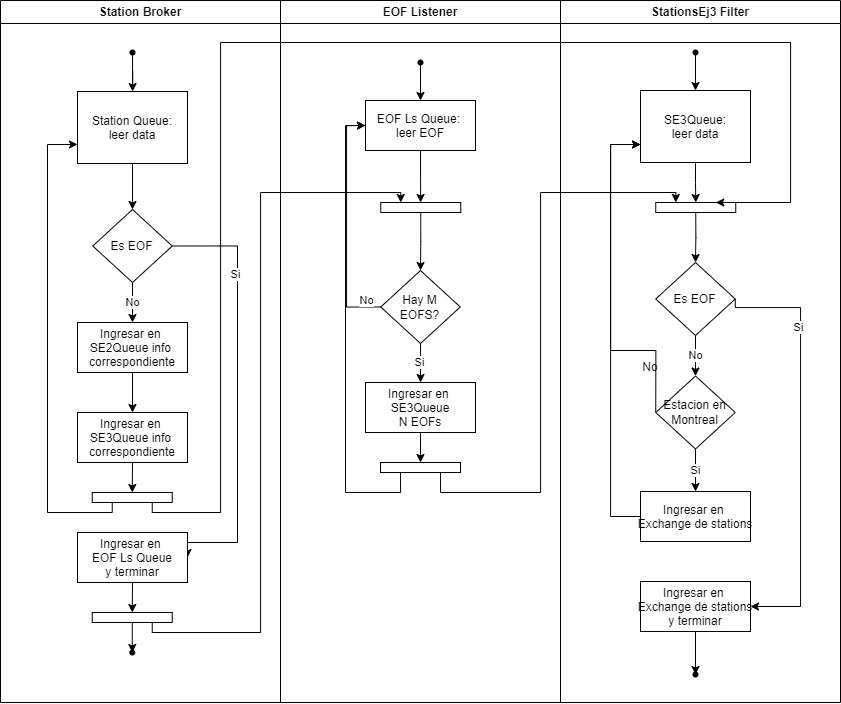

The diagram above was exported from draw.io. Its source (the exported page's mxGraphModel, read from the mxfile embedded in the PNG):
<mxGraphModel dx="691" dy="1042" grid="1" gridSize="10" guides="1" tooltips="1" connect="1" arrows="1" fold="1" page="1" pageScale="1" pageWidth="827" pageHeight="1169" math="0" shadow="0">
  <root>
    <mxCell id="0" />
    <mxCell id="1" parent="0" />
    <mxCell id="2" value="Station Broker" style="swimlane;whiteSpace=wrap;startSize=23;" vertex="1" parent="1">
      <mxGeometry x="1790" y="1078" width="280" height="702" as="geometry" />
    </mxCell>
    <mxCell id="3" style="edgeStyle=orthogonalEdgeStyle;rounded=0;orthogonalLoop=1;jettySize=auto;html=1;exitX=0.5;exitY=1;exitDx=0;exitDy=0;entryX=0.5;entryY=0;entryDx=0;entryDy=0;" edge="1" parent="2" source="4" target="8">
      <mxGeometry relative="1" as="geometry" />
    </mxCell>
    <mxCell id="4" value="Station Queue: &#10;leer data" style="" vertex="1" parent="2">
      <mxGeometry x="77" y="91" width="110" height="72" as="geometry" />
    </mxCell>
    <mxCell id="5" style="edgeStyle=orthogonalEdgeStyle;rounded=0;orthogonalLoop=1;jettySize=auto;html=1;exitX=1;exitY=0.5;exitDx=0;exitDy=0;entryX=1;entryY=0.5;entryDx=0;entryDy=0;" edge="1" parent="2" source="8" target="13">
      <mxGeometry relative="1" as="geometry">
        <Array as="points">
          <mxPoint x="237" y="246" />
          <mxPoint x="237" y="542" />
          <mxPoint x="187" y="542" />
        </Array>
      </mxGeometry>
    </mxCell>
    <mxCell id="6" value="Si" style="edgeLabel;html=1;align=center;verticalAlign=middle;resizable=0;points=[];" connectable="0" vertex="1" parent="5">
      <mxGeometry x="-0.5624" y="-3" relative="1" as="geometry">
        <mxPoint as="offset" />
      </mxGeometry>
    </mxCell>
    <mxCell id="7" value="No" style="edgeStyle=orthogonalEdgeStyle;rounded=0;orthogonalLoop=1;jettySize=auto;html=1;exitX=0.5;exitY=1;exitDx=0;exitDy=0;entryX=0.5;entryY=0;entryDx=0;entryDy=0;" edge="1" parent="2" source="8" target="11">
      <mxGeometry relative="1" as="geometry" />
    </mxCell>
    <mxCell id="8" value="Es EOF" style="rhombus;whiteSpace=wrap;html=1;" vertex="1" parent="2">
      <mxGeometry x="92.25" y="209" width="79.5" height="73" as="geometry" />
    </mxCell>
    <mxCell id="9" style="edgeStyle=orthogonalEdgeStyle;rounded=0;orthogonalLoop=1;jettySize=auto;html=1;exitX=0.25;exitY=1;exitDx=0;exitDy=0;entryX=0;entryY=0.75;entryDx=0;entryDy=0;" edge="1" parent="2" source="19" target="4">
      <mxGeometry relative="1" as="geometry">
        <Array as="points">
          <mxPoint x="112" y="512" />
          <mxPoint x="47" y="512" />
          <mxPoint x="47" y="144" />
        </Array>
      </mxGeometry>
    </mxCell>
    <mxCell id="10" style="edgeStyle=orthogonalEdgeStyle;rounded=0;orthogonalLoop=1;jettySize=auto;html=1;exitX=0.5;exitY=1;exitDx=0;exitDy=0;entryX=0.5;entryY=0;entryDx=0;entryDy=0;" edge="1" parent="2" source="11" target="15">
      <mxGeometry relative="1" as="geometry" />
    </mxCell>
    <mxCell id="11" value="Ingresar en &#10;SE2Queue info &#10;correspondiente" style="" vertex="1" parent="2">
      <mxGeometry x="77" y="322" width="110" height="50" as="geometry" />
    </mxCell>
    <mxCell id="12" style="edgeStyle=orthogonalEdgeStyle;rounded=0;orthogonalLoop=1;jettySize=auto;html=1;exitX=0.5;exitY=1;exitDx=0;exitDy=0;entryX=0.5;entryY=0;entryDx=0;entryDy=0;" edge="1" parent="2" source="13" target="21">
      <mxGeometry relative="1" as="geometry" />
    </mxCell>
    <mxCell id="13" value="Ingresar en &#10;EOF Ls Queue&#10;y terminar" style="" vertex="1" parent="2">
      <mxGeometry x="77" y="532" width="110" height="50" as="geometry" />
    </mxCell>
    <mxCell id="14" style="edgeStyle=orthogonalEdgeStyle;rounded=0;orthogonalLoop=1;jettySize=auto;html=1;exitX=0.5;exitY=1;exitDx=0;exitDy=0;entryX=0.5;entryY=0;entryDx=0;entryDy=0;" edge="1" parent="2" source="15" target="19">
      <mxGeometry relative="1" as="geometry" />
    </mxCell>
    <mxCell id="15" value="Ingresar en &#10;SE3Queue info &#10;correspondiente" style="" vertex="1" parent="2">
      <mxGeometry x="77" y="412" width="110" height="50" as="geometry" />
    </mxCell>
    <mxCell id="16" value="" style="edgeStyle=orthogonalEdgeStyle;rounded=0;orthogonalLoop=1;jettySize=auto;html=1;" edge="1" parent="2" source="17" target="4">
      <mxGeometry relative="1" as="geometry" />
    </mxCell>
    <mxCell id="17" value="" style="shape=waypoint;sketch=0;fillStyle=solid;size=6;pointerEvents=1;points=[];fillColor=none;resizable=0;rotatable=0;perimeter=centerPerimeter;snapToPoint=1;" vertex="1" parent="2">
      <mxGeometry x="122" y="42" width="20" height="20" as="geometry" />
    </mxCell>
    <mxCell id="18" value="" style="shape=waypoint;sketch=0;fillStyle=solid;size=6;pointerEvents=1;points=[];fillColor=none;resizable=0;rotatable=0;perimeter=centerPerimeter;snapToPoint=1;" vertex="1" parent="2">
      <mxGeometry x="121.75" y="642" width="20" height="20" as="geometry" />
    </mxCell>
    <mxCell id="19" value="" style="rounded=0;whiteSpace=wrap;html=1;" vertex="1" parent="2">
      <mxGeometry x="91.75" y="492" width="80" height="10" as="geometry" />
    </mxCell>
    <mxCell id="20" style="edgeStyle=orthogonalEdgeStyle;rounded=0;orthogonalLoop=1;jettySize=auto;html=1;exitX=0.5;exitY=1;exitDx=0;exitDy=0;" edge="1" parent="2" source="21" target="18">
      <mxGeometry relative="1" as="geometry" />
    </mxCell>
    <mxCell id="21" value="" style="rounded=0;whiteSpace=wrap;html=1;" vertex="1" parent="2">
      <mxGeometry x="91.75" y="612" width="80" height="10" as="geometry" />
    </mxCell>
    <mxCell id="22" value="EOF Listener" style="swimlane;whiteSpace=wrap;startSize=23;" vertex="1" parent="1">
      <mxGeometry x="2070" y="1078" width="280" height="702" as="geometry" />
    </mxCell>
    <mxCell id="23" style="edgeStyle=orthogonalEdgeStyle;rounded=0;orthogonalLoop=1;jettySize=auto;html=1;exitX=0.5;exitY=1;exitDx=0;exitDy=0;" edge="1" parent="22" source="24">
      <mxGeometry relative="1" as="geometry">
        <mxPoint x="140.11764705882342" y="202" as="targetPoint" />
      </mxGeometry>
    </mxCell>
    <mxCell id="24" value="EOF Ls Queue: &#10;leer EOF" style="" vertex="1" parent="22">
      <mxGeometry x="85" y="100" width="110" height="50" as="geometry" />
    </mxCell>
    <mxCell id="25" style="edgeStyle=orthogonalEdgeStyle;rounded=0;orthogonalLoop=1;jettySize=auto;html=1;exitX=0;exitY=0.5;exitDx=0;exitDy=0;entryX=0;entryY=0.5;entryDx=0;entryDy=0;" edge="1" parent="22" source="29" target="24">
      <mxGeometry relative="1" as="geometry">
        <Array as="points">
          <mxPoint x="66" y="306" />
          <mxPoint x="66" y="125" />
        </Array>
      </mxGeometry>
    </mxCell>
    <mxCell id="26" value="No" style="edgeLabel;html=1;align=center;verticalAlign=middle;resizable=0;points=[];" connectable="0" vertex="1" parent="25">
      <mxGeometry x="-0.1577" relative="1" as="geometry">
        <mxPoint x="19" y="57" as="offset" />
      </mxGeometry>
    </mxCell>
    <mxCell id="27" style="edgeStyle=orthogonalEdgeStyle;rounded=0;orthogonalLoop=1;jettySize=auto;html=1;exitX=0.5;exitY=1;exitDx=0;exitDy=0;entryX=0.5;entryY=0;entryDx=0;entryDy=0;" edge="1" parent="22" source="29">
      <mxGeometry relative="1" as="geometry">
        <mxPoint x="140" y="382" as="targetPoint" />
        <Array as="points">
          <mxPoint x="140" y="362" />
          <mxPoint x="140" y="362" />
        </Array>
      </mxGeometry>
    </mxCell>
    <mxCell id="28" value="Si" style="edgeLabel;html=1;align=center;verticalAlign=middle;resizable=0;points=[];" connectable="0" vertex="1" parent="27">
      <mxGeometry x="-0.1099" y="-2" relative="1" as="geometry">
        <mxPoint as="offset" />
      </mxGeometry>
    </mxCell>
    <mxCell id="29" value="Hay M EOFS?" style="rhombus;whiteSpace=wrap;html=1;" vertex="1" parent="22">
      <mxGeometry x="100.25" y="270" width="79.5" height="73" as="geometry" />
    </mxCell>
    <mxCell id="30" style="edgeStyle=orthogonalEdgeStyle;rounded=0;orthogonalLoop=1;jettySize=auto;html=1;exitX=0.25;exitY=1;exitDx=0;exitDy=0;entryX=0;entryY=0.5;entryDx=0;entryDy=0;" edge="1" parent="22" source="37" target="24">
      <mxGeometry relative="1" as="geometry">
        <mxPoint x="90" y="422" as="sourcePoint" />
      </mxGeometry>
    </mxCell>
    <mxCell id="31" style="edgeStyle=orthogonalEdgeStyle;rounded=0;orthogonalLoop=1;jettySize=auto;html=1;exitX=0.5;exitY=1;exitDx=0;exitDy=0;entryX=0.5;entryY=0;entryDx=0;entryDy=0;" edge="1" parent="22" source="32" target="37">
      <mxGeometry relative="1" as="geometry" />
    </mxCell>
    <mxCell id="32" value="Ingresar en &#10;SE3Queue&#10;N EOFs" style="" vertex="1" parent="22">
      <mxGeometry x="85" y="382" width="110" height="50" as="geometry" />
    </mxCell>
    <mxCell id="33" style="edgeStyle=orthogonalEdgeStyle;rounded=0;orthogonalLoop=1;jettySize=auto;html=1;entryX=0.5;entryY=0;entryDx=0;entryDy=0;" edge="1" parent="22" source="34" target="24">
      <mxGeometry relative="1" as="geometry" />
    </mxCell>
    <mxCell id="34" value="" style="shape=waypoint;sketch=0;fillStyle=solid;size=6;pointerEvents=1;points=[];fillColor=none;resizable=0;rotatable=0;perimeter=centerPerimeter;snapToPoint=1;" vertex="1" parent="22">
      <mxGeometry x="130" y="52" width="20" height="20" as="geometry" />
    </mxCell>
    <mxCell id="35" style="edgeStyle=orthogonalEdgeStyle;rounded=0;orthogonalLoop=1;jettySize=auto;html=1;exitX=0.5;exitY=1;exitDx=0;exitDy=0;entryX=0.5;entryY=0;entryDx=0;entryDy=0;" edge="1" parent="22" source="36" target="29">
      <mxGeometry relative="1" as="geometry" />
    </mxCell>
    <mxCell id="36" value="" style="rounded=0;whiteSpace=wrap;html=1;" vertex="1" parent="22">
      <mxGeometry x="100.25" y="202" width="80" height="10" as="geometry" />
    </mxCell>
    <mxCell id="37" value="" style="rounded=0;whiteSpace=wrap;html=1;" vertex="1" parent="22">
      <mxGeometry x="100" y="462" width="80" height="10" as="geometry" />
    </mxCell>
    <mxCell id="38" style="edgeStyle=orthogonalEdgeStyle;rounded=0;orthogonalLoop=1;jettySize=auto;html=1;exitX=0.75;exitY=1;exitDx=0;exitDy=0;entryX=0.25;entryY=0;entryDx=0;entryDy=0;" edge="1" source="21" target="36" parent="1">
      <mxGeometry relative="1" as="geometry">
        <Array as="points">
          <mxPoint x="1942" y="1710" />
          <mxPoint x="2050" y="1710" />
          <mxPoint x="2050" y="1270" />
          <mxPoint x="2190" y="1270" />
        </Array>
      </mxGeometry>
    </mxCell>
    <mxCell id="39" value="StationsEj3 Filter" style="swimlane;whiteSpace=wrap;startSize=23;" vertex="1" parent="1">
      <mxGeometry x="2350" y="1078" width="280" height="702" as="geometry" />
    </mxCell>
    <mxCell id="40" style="edgeStyle=orthogonalEdgeStyle;rounded=0;orthogonalLoop=1;jettySize=auto;html=1;exitX=0.5;exitY=1;exitDx=0;exitDy=0;entryX=0.5;entryY=0;entryDx=0;entryDy=0;" edge="1" parent="39" source="41" target="59">
      <mxGeometry relative="1" as="geometry" />
    </mxCell>
    <mxCell id="41" value="SE3Queue: &#10;leer data" style="" vertex="1" parent="39">
      <mxGeometry x="80" y="90" width="110" height="72" as="geometry" />
    </mxCell>
    <mxCell id="42" value="Es EOF" style="rhombus;whiteSpace=wrap;html=1;" vertex="1" parent="39">
      <mxGeometry x="95.25" y="262" width="79.5" height="73" as="geometry" />
    </mxCell>
    <mxCell id="43" style="edgeStyle=orthogonalEdgeStyle;rounded=0;orthogonalLoop=1;jettySize=auto;html=1;exitX=0;exitY=0.5;exitDx=0;exitDy=0;entryX=0;entryY=0.75;entryDx=0;entryDy=0;" edge="1" parent="39" source="44" target="41">
      <mxGeometry relative="1" as="geometry">
        <Array as="points">
          <mxPoint x="50" y="350" />
          <mxPoint x="50" y="144" />
        </Array>
      </mxGeometry>
    </mxCell>
    <mxCell id="44" value="Estacion en&lt;br&gt;Montreal" style="rhombus;whiteSpace=wrap;html=1;" vertex="1" parent="39">
      <mxGeometry x="95.25" y="375.5" width="79.5" height="73" as="geometry" />
    </mxCell>
    <mxCell id="45" value="No" style="edgeStyle=orthogonalEdgeStyle;rounded=0;orthogonalLoop=1;jettySize=auto;html=1;exitX=0.5;exitY=1;exitDx=0;exitDy=0;entryX=0.5;entryY=0;entryDx=0;entryDy=0;" edge="1" parent="39" source="42" target="44">
      <mxGeometry relative="1" as="geometry" />
    </mxCell>
    <mxCell id="46" style="edgeStyle=orthogonalEdgeStyle;rounded=0;orthogonalLoop=1;jettySize=auto;html=1;exitX=0;exitY=0.5;exitDx=0;exitDy=0;entryX=0;entryY=0.75;entryDx=0;entryDy=0;" edge="1" parent="39" source="47" target="41">
      <mxGeometry relative="1" as="geometry">
        <Array as="points">
          <mxPoint x="50" y="516" />
          <mxPoint x="50" y="144" />
        </Array>
      </mxGeometry>
    </mxCell>
    <mxCell id="47" value="Ingresar en &#10;Exchange de stations" style="" vertex="1" parent="39">
      <mxGeometry x="80" y="491" width="110" height="50" as="geometry" />
    </mxCell>
    <mxCell id="48" value="Si" style="edgeStyle=orthogonalEdgeStyle;rounded=0;orthogonalLoop=1;jettySize=auto;html=1;exitX=0.5;exitY=1;exitDx=0;exitDy=0;entryX=0.5;entryY=0;entryDx=0;entryDy=0;" edge="1" parent="39" source="44" target="47">
      <mxGeometry relative="1" as="geometry" />
    </mxCell>
    <mxCell id="49" value="No" style="text;html=1;strokeColor=none;fillColor=none;align=center;verticalAlign=middle;whiteSpace=wrap;rounded=0;" vertex="1" parent="39">
      <mxGeometry x="60" y="352" width="60" height="30" as="geometry" />
    </mxCell>
    <mxCell id="50" style="edgeStyle=orthogonalEdgeStyle;rounded=0;orthogonalLoop=1;jettySize=auto;html=1;exitX=0.5;exitY=1;exitDx=0;exitDy=0;" edge="1" parent="39" source="51" target="56">
      <mxGeometry relative="1" as="geometry" />
    </mxCell>
    <mxCell id="51" value="Ingresar en &#10;Exchange de stations &#10;y terminar" style="" vertex="1" parent="39">
      <mxGeometry x="80" y="581" width="110" height="50" as="geometry" />
    </mxCell>
    <mxCell id="52" style="edgeStyle=orthogonalEdgeStyle;rounded=0;orthogonalLoop=1;jettySize=auto;html=1;exitX=1;exitY=0.5;exitDx=0;exitDy=0;entryX=1;entryY=0.5;entryDx=0;entryDy=0;" edge="1" parent="39" source="42" target="51">
      <mxGeometry relative="1" as="geometry">
        <Array as="points">
          <mxPoint x="240" y="307" />
          <mxPoint x="240" y="606" />
        </Array>
      </mxGeometry>
    </mxCell>
    <mxCell id="53" value="Si" style="edgeLabel;html=1;align=center;verticalAlign=middle;resizable=0;points=[];" connectable="0" vertex="1" parent="52">
      <mxGeometry x="-0.5624" y="-3" relative="1" as="geometry">
        <mxPoint as="offset" />
      </mxGeometry>
    </mxCell>
    <mxCell id="54" style="edgeStyle=orthogonalEdgeStyle;rounded=0;orthogonalLoop=1;jettySize=auto;html=1;entryX=0.5;entryY=0;entryDx=0;entryDy=0;" edge="1" parent="39" source="55" target="41">
      <mxGeometry relative="1" as="geometry" />
    </mxCell>
    <mxCell id="55" value="" style="shape=waypoint;sketch=0;fillStyle=solid;size=6;pointerEvents=1;points=[];fillColor=none;resizable=0;rotatable=0;perimeter=centerPerimeter;snapToPoint=1;" vertex="1" parent="39">
      <mxGeometry x="125" y="42" width="20" height="20" as="geometry" />
    </mxCell>
    <mxCell id="56" value="" style="shape=waypoint;sketch=0;fillStyle=solid;size=6;pointerEvents=1;points=[];fillColor=none;resizable=0;rotatable=0;perimeter=centerPerimeter;snapToPoint=1;" vertex="1" parent="39">
      <mxGeometry x="125" y="664" width="20" height="20" as="geometry" />
    </mxCell>
    <mxCell id="57" style="edgeStyle=orthogonalEdgeStyle;rounded=0;orthogonalLoop=1;jettySize=auto;html=1;" edge="1" parent="39" source="56" target="56">
      <mxGeometry relative="1" as="geometry" />
    </mxCell>
    <mxCell id="58" style="edgeStyle=orthogonalEdgeStyle;rounded=0;orthogonalLoop=1;jettySize=auto;html=1;exitX=0.5;exitY=1;exitDx=0;exitDy=0;entryX=0.5;entryY=0;entryDx=0;entryDy=0;" edge="1" parent="39" source="59" target="42">
      <mxGeometry relative="1" as="geometry" />
    </mxCell>
    <mxCell id="59" value="" style="rounded=0;whiteSpace=wrap;html=1;" vertex="1" parent="39">
      <mxGeometry x="95.25" y="202" width="80" height="10" as="geometry" />
    </mxCell>
    <mxCell id="60" style="edgeStyle=orthogonalEdgeStyle;rounded=0;orthogonalLoop=1;jettySize=auto;html=1;exitX=0.75;exitY=1;exitDx=0;exitDy=0;entryX=0.25;entryY=0;entryDx=0;entryDy=0;" edge="1" source="37" target="59" parent="1">
      <mxGeometry relative="1" as="geometry">
        <Array as="points">
          <mxPoint x="2230" y="1570" />
          <mxPoint x="2330" y="1570" />
          <mxPoint x="2330" y="1270" />
          <mxPoint x="2465" y="1270" />
        </Array>
      </mxGeometry>
    </mxCell>
    <mxCell id="61" style="edgeStyle=orthogonalEdgeStyle;rounded=0;orthogonalLoop=1;jettySize=auto;html=1;exitX=0.75;exitY=1;exitDx=0;exitDy=0;entryX=0.75;entryY=0;entryDx=0;entryDy=0;" edge="1" source="19" target="59" parent="1">
      <mxGeometry relative="1" as="geometry">
        <Array as="points">
          <mxPoint x="1942" y="1590" />
          <mxPoint x="2010" y="1590" />
          <mxPoint x="2010" y="1120" />
          <mxPoint x="2580" y="1120" />
          <mxPoint x="2580" y="1280" />
        </Array>
      </mxGeometry>
    </mxCell>
  </root>
</mxGraphModel>